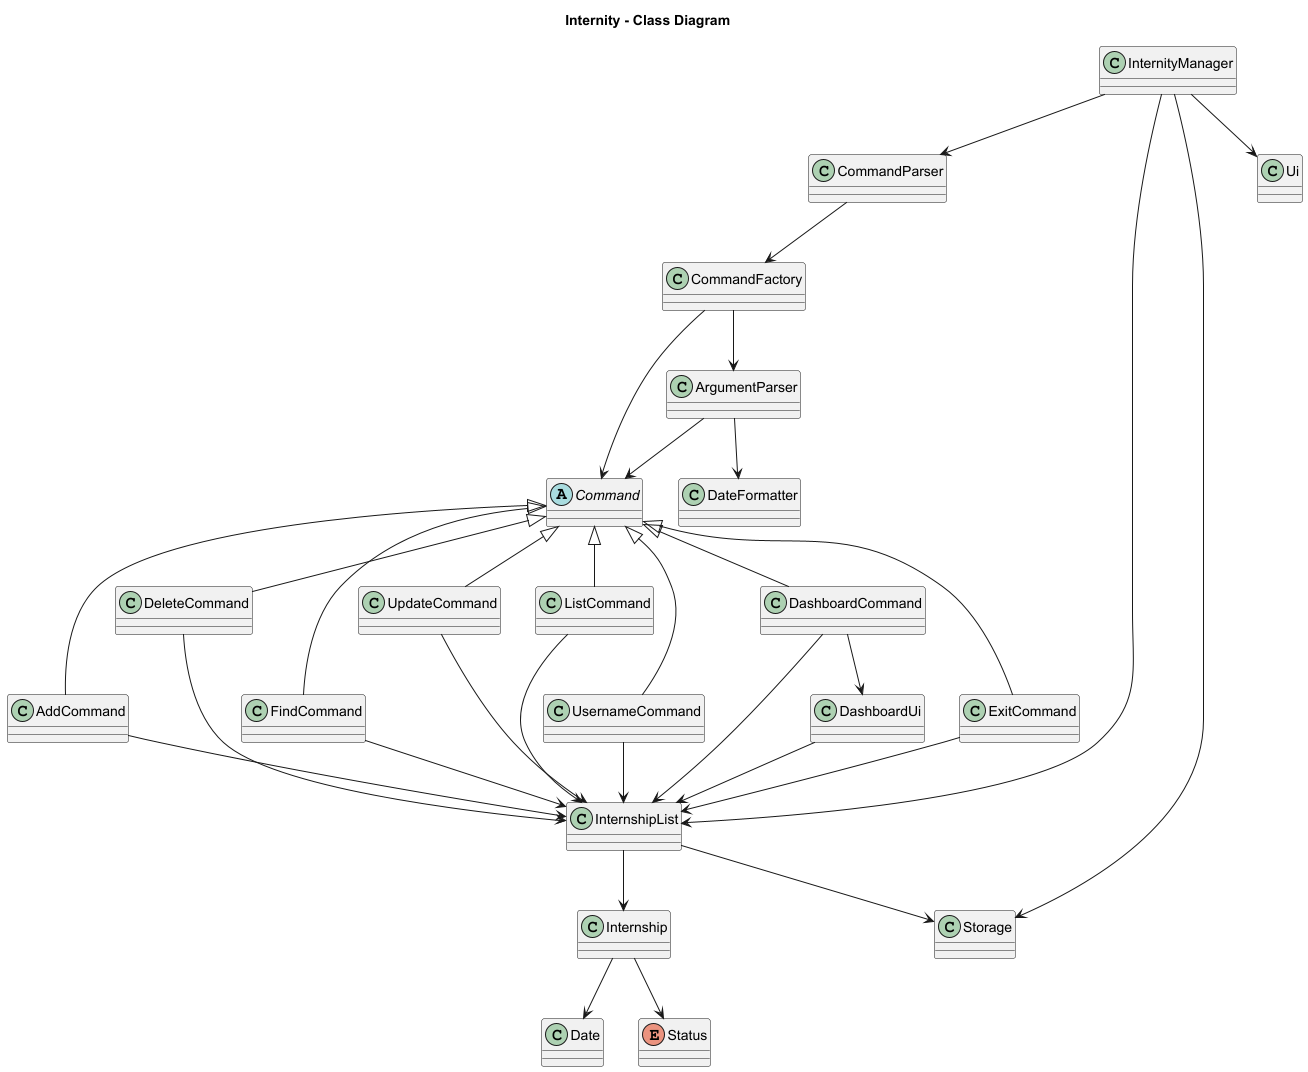

The diagram above was rendered by PlantUML. Its source (embedded in the PNG):
@startuml@startuml
title Internity - Class Diagram

' === Core Controller ===
class InternityManager

' === Logic Layer ===
class CommandParser
class CommandFactory
abstract class Command
class AddCommand
class DeleteCommand
class FindCommand
class UpdateCommand
class ListCommand
class UsernameCommand
class DashboardCommand
class ExitCommand
class ArgumentParser

' === Model Layer ===
class InternshipList
class Internship
class Storage
class Date
enum Status

' === UI Layer ===
class Ui
class DashboardUi

' === Utilities ===
class DateFormatter

' === Relationships ===
InternityManager --> CommandParser
InternityManager --> InternshipList
InternityManager --> Storage
InternityManager --> Ui

CommandParser --> CommandFactory
CommandFactory --> ArgumentParser
CommandFactory --> Command
ArgumentParser --> Command

' Command hierarchy
Command <|-- AddCommand
Command <|-- DeleteCommand
Command <|-- FindCommand
Command <|-- UpdateCommand
Command <|-- ListCommand
Command <|-- UsernameCommand
Command <|-- DashboardCommand
Command <|-- ExitCommand

' All commands interact with InternshipList
AddCommand --> InternshipList
DeleteCommand --> InternshipList
FindCommand --> InternshipList
UpdateCommand --> InternshipList
ListCommand --> InternshipList
UsernameCommand --> InternshipList
DashboardCommand --> InternshipList
ExitCommand --> InternshipList

' Dashboard uses DashboardUi
DashboardCommand --> DashboardUi

' InternshipList relationships
InternshipList --> Storage
InternshipList --> Internship
Internship --> Date
Internship --> Status
DashboardUi --> InternshipList

' ArgumentParser uses DateFormatter
ArgumentParser --> DateFormatter

@enduml